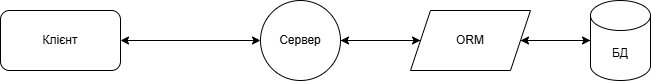

The diagram above was exported from draw.io. Its source (the exported page's mxGraphModel, read from the mxfile embedded in the PNG):
<mxGraphModel dx="1434" dy="746" grid="1" gridSize="10" guides="1" tooltips="1" connect="1" arrows="1" fold="1" page="1" pageScale="1" pageWidth="827" pageHeight="1169" math="0" shadow="0">
  <root>
    <mxCell id="0" />
    <mxCell id="1" parent="0" />
    <mxCell id="5QSTc3lElGx9b365CJiQ-1" value="Клієнт" style="rounded=1;whiteSpace=wrap;html=1;" parent="1" vertex="1">
      <mxGeometry x="90" y="100" width="120" height="60" as="geometry" />
    </mxCell>
    <mxCell id="mIB4F9fen-sBM4NPOsZJ-5" style="edgeStyle=orthogonalEdgeStyle;rounded=0;orthogonalLoop=1;jettySize=auto;html=1;exitX=0;exitY=0.5;exitDx=0;exitDy=0;exitPerimeter=0;entryX=1;entryY=0.5;entryDx=0;entryDy=0;" parent="1" source="5QSTc3lElGx9b365CJiQ-2" target="mIB4F9fen-sBM4NPOsZJ-1" edge="1">
      <mxGeometry relative="1" as="geometry" />
    </mxCell>
    <mxCell id="5QSTc3lElGx9b365CJiQ-2" value="БД" style="shape=cylinder3;whiteSpace=wrap;html=1;boundedLbl=1;backgroundOutline=1;size=15;" parent="1" vertex="1">
      <mxGeometry x="680" y="90" width="60" height="80" as="geometry" />
    </mxCell>
    <mxCell id="mIB4F9fen-sBM4NPOsZJ-2" style="edgeStyle=orthogonalEdgeStyle;rounded=0;orthogonalLoop=1;jettySize=auto;html=1;exitX=1;exitY=0.5;exitDx=0;exitDy=0;entryX=0;entryY=0.5;entryDx=0;entryDy=0;" parent="1" source="5QSTc3lElGx9b365CJiQ-3" target="mIB4F9fen-sBM4NPOsZJ-1" edge="1">
      <mxGeometry relative="1" as="geometry" />
    </mxCell>
    <mxCell id="5QSTc3lElGx9b365CJiQ-3" value="Сервер" style="ellipse;whiteSpace=wrap;html=1;aspect=fixed;" parent="1" vertex="1">
      <mxGeometry x="350" y="90" width="80" height="80" as="geometry" />
    </mxCell>
    <mxCell id="5QSTc3lElGx9b365CJiQ-4" value="" style="endArrow=classic;startArrow=classic;html=1;rounded=0;exitX=1;exitY=0.5;exitDx=0;exitDy=0;entryX=0;entryY=0.5;entryDx=0;entryDy=0;" parent="1" source="5QSTc3lElGx9b365CJiQ-1" target="5QSTc3lElGx9b365CJiQ-3" edge="1">
      <mxGeometry width="50" height="50" relative="1" as="geometry">
        <mxPoint x="390" y="410" as="sourcePoint" />
        <mxPoint x="440" y="360" as="targetPoint" />
      </mxGeometry>
    </mxCell>
    <mxCell id="mIB4F9fen-sBM4NPOsZJ-3" style="edgeStyle=orthogonalEdgeStyle;rounded=0;orthogonalLoop=1;jettySize=auto;html=1;exitX=0;exitY=0.5;exitDx=0;exitDy=0;entryX=1;entryY=0.5;entryDx=0;entryDy=0;" parent="1" source="mIB4F9fen-sBM4NPOsZJ-1" target="5QSTc3lElGx9b365CJiQ-3" edge="1">
      <mxGeometry relative="1" as="geometry" />
    </mxCell>
    <mxCell id="mIB4F9fen-sBM4NPOsZJ-1" value="ORM" style="shape=parallelogram;perimeter=parallelogramPerimeter;whiteSpace=wrap;html=1;fixedSize=1;" parent="1" vertex="1">
      <mxGeometry x="500" y="100" width="120" height="60" as="geometry" />
    </mxCell>
    <mxCell id="mIB4F9fen-sBM4NPOsZJ-4" style="edgeStyle=orthogonalEdgeStyle;rounded=0;orthogonalLoop=1;jettySize=auto;html=1;exitX=1;exitY=0.5;exitDx=0;exitDy=0;entryX=0;entryY=0.5;entryDx=0;entryDy=0;entryPerimeter=0;" parent="1" source="mIB4F9fen-sBM4NPOsZJ-1" target="5QSTc3lElGx9b365CJiQ-2" edge="1">
      <mxGeometry relative="1" as="geometry" />
    </mxCell>
  </root>
</mxGraphModel>